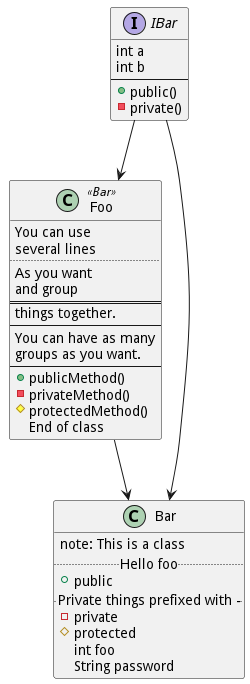

The diagram above was rendered by PlantUML. Its source (embedded in the PNG):
@startuml

class Foo <<Bar>> {
	You can use
	several lines
	..
	As you want
	and group
	==
	things together.
	--
	You can have as many
	groups as you want.
	--
	+publicMethod()
	-privateMethod()
	#protectedMethod()
	End of class
}

class Bar { 
	note: This is a class
	.. Hello foo ..
	+public
	.. Private things prefixed with - ..
	-private
	#protected
	int foo
	String password
}

interface IBar {
	int a
	int b
	--
	+public()
	-private()
}

Foo --> Bar
IBar --> Foo
IBar --> Bar

@enduml